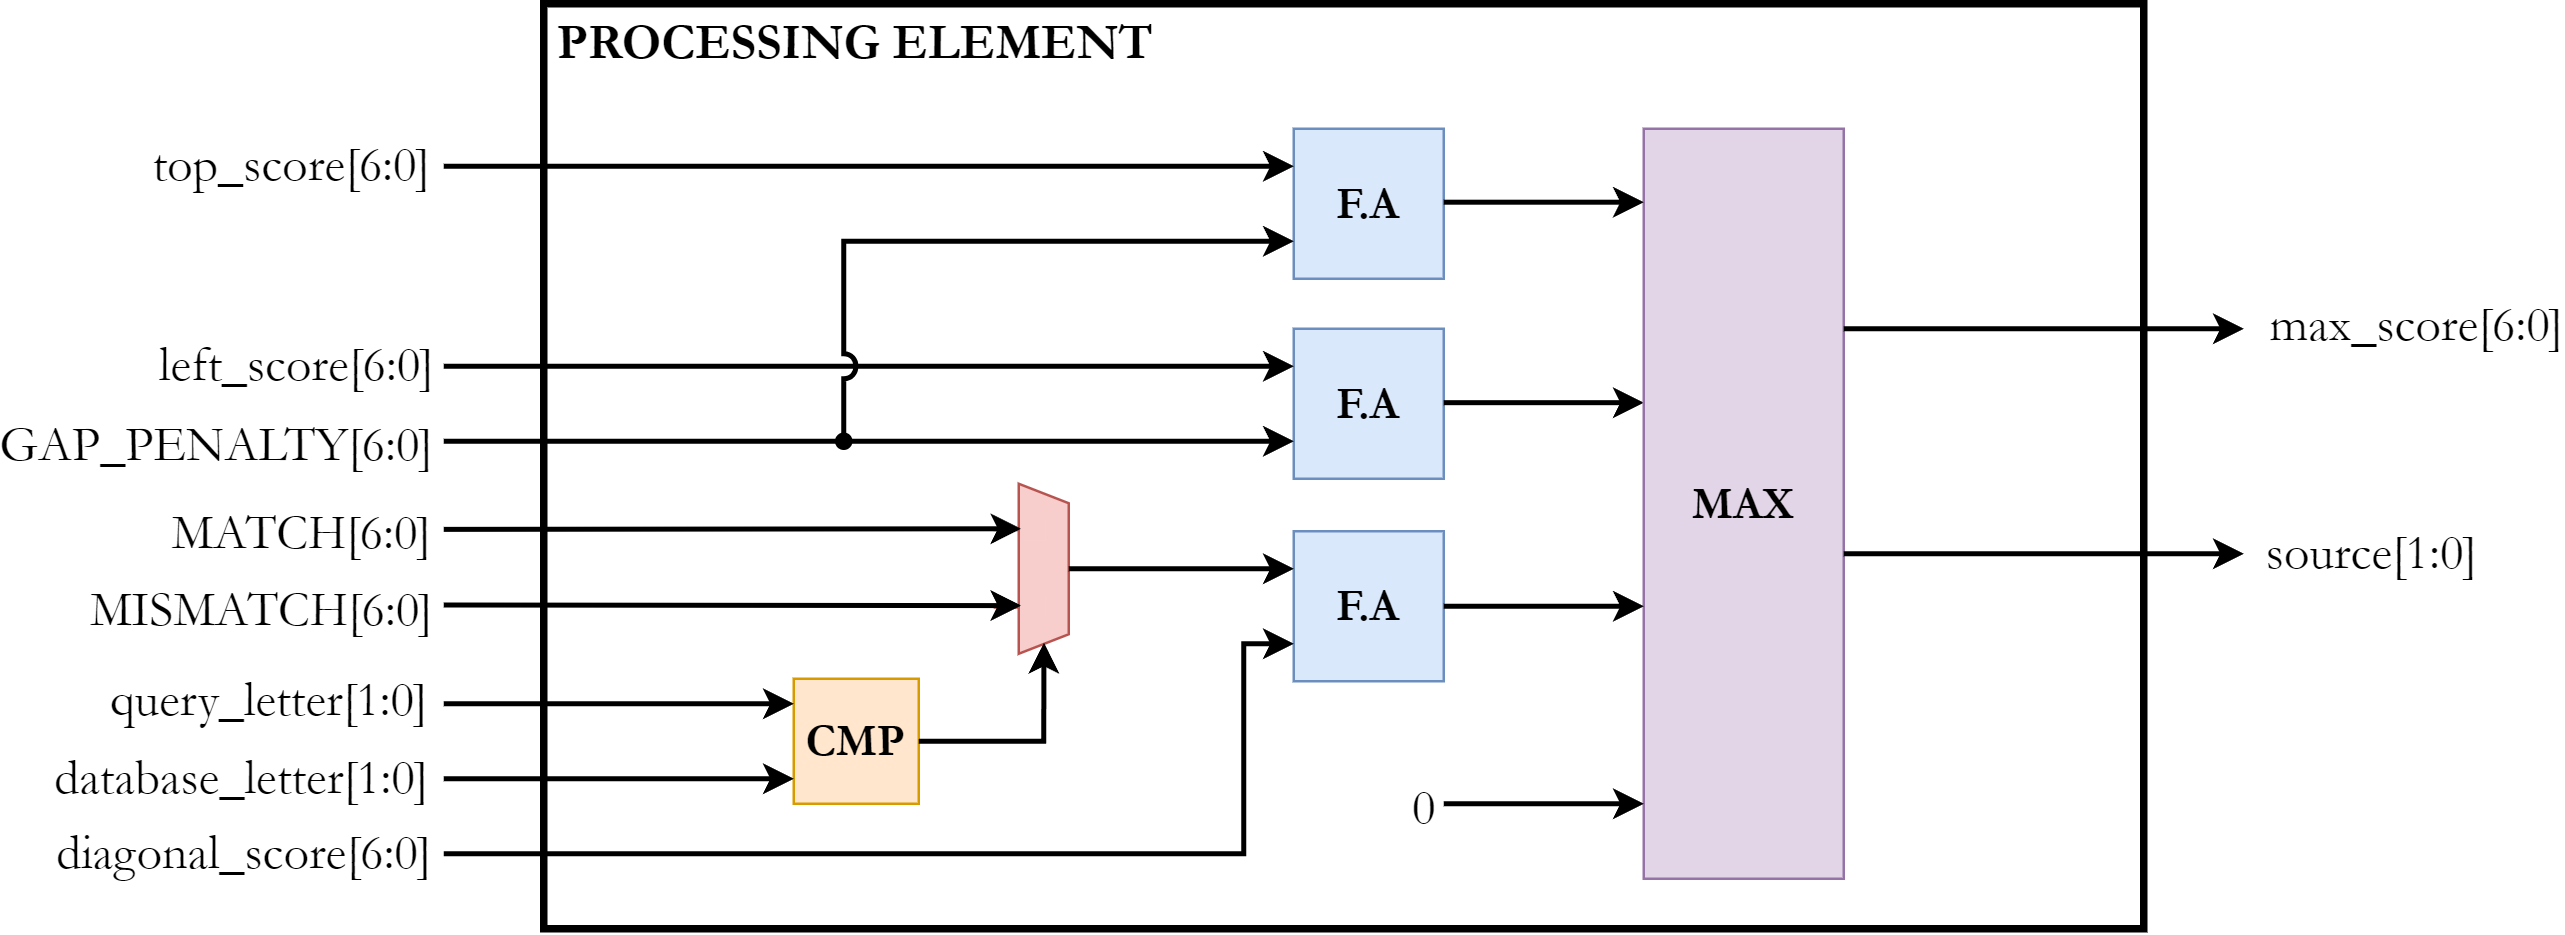

The diagram above was exported from draw.io. Its source (the exported page's mxGraphModel, read from the mxfile embedded in the PNG):
<mxGraphModel dx="3450" dy="1066" grid="1" gridSize="10" guides="1" tooltips="1" connect="1" arrows="1" fold="1" page="1" pageScale="1" pageWidth="827" pageHeight="1169" background="none" math="0" shadow="0">
  <root>
    <mxCell id="0" />
    <mxCell id="1" parent="0" />
    <mxCell id="tqpL2gPqmSqNJtcB_798-2" value="" style="rounded=0;whiteSpace=wrap;html=1;fillColor=none;strokeWidth=3;" parent="1" vertex="1">
      <mxGeometry x="120" y="90" width="640" height="370" as="geometry" />
    </mxCell>
    <mxCell id="D2dvpKDbSFUOL7VdiSz9-1" value="&lt;b style=&quot;font-size: 18px;&quot;&gt;&lt;font style=&quot;font-size: 18px;&quot;&gt;F.A&lt;/font&gt;&lt;/b&gt;" style="whiteSpace=wrap;html=1;aspect=fixed;fillColor=#dae8fc;strokeColor=#6c8ebf;fontSize=18;fontFamily=Garamond;" parent="1" vertex="1">
      <mxGeometry x="420" y="140" width="60" height="60" as="geometry" />
    </mxCell>
    <mxCell id="D2dvpKDbSFUOL7VdiSz9-2" value="&lt;b style=&quot;font-size: 18px;&quot;&gt;&lt;font style=&quot;font-size: 18px;&quot;&gt;F.A&lt;/font&gt;&lt;/b&gt;" style="whiteSpace=wrap;html=1;aspect=fixed;fillColor=#dae8fc;strokeColor=#6c8ebf;fontFamily=Garamond;fontSize=18;" parent="1" vertex="1">
      <mxGeometry x="420" y="220" width="60" height="60" as="geometry" />
    </mxCell>
    <mxCell id="D2dvpKDbSFUOL7VdiSz9-3" value="&lt;b style=&quot;font-size: 18px;&quot;&gt;&lt;font style=&quot;font-size: 18px;&quot;&gt;F.A&lt;/font&gt;&lt;/b&gt;" style="whiteSpace=wrap;html=1;aspect=fixed;fillColor=#dae8fc;strokeColor=#6c8ebf;fontSize=18;fontFamily=Garamond;" parent="1" vertex="1">
      <mxGeometry x="420" y="301" width="60" height="60" as="geometry" />
    </mxCell>
    <mxCell id="D2dvpKDbSFUOL7VdiSz9-4" value="" style="endArrow=classic;html=1;strokeWidth=2;endFill=1;entryX=0;entryY=0.25;entryDx=0;entryDy=0;" parent="1" target="D2dvpKDbSFUOL7VdiSz9-1" edge="1">
      <mxGeometry width="50" height="50" relative="1" as="geometry">
        <mxPoint x="80" y="155" as="sourcePoint" />
        <mxPoint x="440" y="180" as="targetPoint" />
      </mxGeometry>
    </mxCell>
    <mxCell id="D2dvpKDbSFUOL7VdiSz9-9" value="top_score[6:0]" style="edgeLabel;html=1;align=center;verticalAlign=middle;resizable=0;points=[];fontSize=20;fontFamily=Garamond;labelBackgroundColor=none;" parent="D2dvpKDbSFUOL7VdiSz9-4" vertex="1" connectable="0">
      <mxGeometry x="-0.5" y="3" relative="1" as="geometry">
        <mxPoint x="-148" y="1" as="offset" />
      </mxGeometry>
    </mxCell>
    <mxCell id="D2dvpKDbSFUOL7VdiSz9-14" value="" style="endArrow=classic;html=1;endFill=1;strokeWidth=2;" parent="1" edge="1">
      <mxGeometry width="50" height="50" relative="1" as="geometry">
        <mxPoint x="480" y="249.57" as="sourcePoint" />
        <mxPoint x="560" y="249.57" as="targetPoint" />
      </mxGeometry>
    </mxCell>
    <mxCell id="D2dvpKDbSFUOL7VdiSz9-15" value="&lt;b style=&quot;font-size: 18px;&quot;&gt;CMP&lt;/b&gt;" style="whiteSpace=wrap;html=1;aspect=fixed;fillColor=#ffe6cc;strokeColor=#d79b00;fontFamily=Garamond;fontSize=18;" parent="1" vertex="1">
      <mxGeometry x="220" y="360" width="50" height="50" as="geometry" />
    </mxCell>
    <mxCell id="D2dvpKDbSFUOL7VdiSz9-16" value="" style="endArrow=classic;html=1;strokeWidth=2;endFill=1;" parent="1" edge="1">
      <mxGeometry width="50" height="50" relative="1" as="geometry">
        <mxPoint x="80" y="370" as="sourcePoint" />
        <mxPoint x="220" y="370" as="targetPoint" />
      </mxGeometry>
    </mxCell>
    <mxCell id="D2dvpKDbSFUOL7VdiSz9-17" value="query_letter[1:0]" style="edgeLabel;html=1;align=center;verticalAlign=middle;resizable=0;points=[];fontFamily=Garamond;fontSize=20;labelBackgroundColor=none;" parent="D2dvpKDbSFUOL7VdiSz9-16" vertex="1" connectable="0">
      <mxGeometry x="-0.45" y="-1" relative="1" as="geometry">
        <mxPoint x="-109" y="-4" as="offset" />
      </mxGeometry>
    </mxCell>
    <mxCell id="D2dvpKDbSFUOL7VdiSz9-18" value="" style="endArrow=classic;html=1;strokeWidth=2;endFill=1;" parent="1" edge="1">
      <mxGeometry width="50" height="50" relative="1" as="geometry">
        <mxPoint x="80" y="400" as="sourcePoint" />
        <mxPoint x="220" y="400" as="targetPoint" />
      </mxGeometry>
    </mxCell>
    <mxCell id="D2dvpKDbSFUOL7VdiSz9-19" value="database_letter[1:0]" style="edgeLabel;html=1;align=center;verticalAlign=middle;resizable=0;points=[];fontSize=20;fontFamily=Garamond;labelBackgroundColor=none;" parent="D2dvpKDbSFUOL7VdiSz9-18" vertex="1" connectable="0">
      <mxGeometry x="-0.45" y="-1" relative="1" as="geometry">
        <mxPoint x="-120" y="-3" as="offset" />
      </mxGeometry>
    </mxCell>
    <mxCell id="D2dvpKDbSFUOL7VdiSz9-21" value="" style="shadow=0;dashed=0;align=center;html=1;strokeWidth=1;shape=mxgraph.electrical.abstract.mux2;fillColor=#f8cecc;strokeColor=#b85450;" parent="1" vertex="1">
      <mxGeometry x="300" y="282" width="40" height="78" as="geometry" />
    </mxCell>
    <mxCell id="D2dvpKDbSFUOL7VdiSz9-25" value="" style="endArrow=classic;html=1;strokeWidth=2;endFill=1;entryX=0;entryY=0.17727272727272728;entryDx=0;entryDy=3;entryPerimeter=0;" parent="1" edge="1">
      <mxGeometry width="50" height="50" relative="1" as="geometry">
        <mxPoint x="80" y="300.25" as="sourcePoint" />
        <mxPoint x="311" y="300" as="targetPoint" />
      </mxGeometry>
    </mxCell>
    <mxCell id="D2dvpKDbSFUOL7VdiSz9-28" value="MATCH[6:0]" style="edgeLabel;html=1;align=center;verticalAlign=middle;resizable=0;points=[];fontSize=20;fontFamily=Garamond;labelBackgroundColor=none;" parent="D2dvpKDbSFUOL7VdiSz9-25" vertex="1" connectable="0">
      <mxGeometry x="-0.6667" relative="1" as="geometry">
        <mxPoint x="-96" y="-1" as="offset" />
      </mxGeometry>
    </mxCell>
    <mxCell id="D2dvpKDbSFUOL7VdiSz9-26" value="" style="endArrow=classic;html=1;strokeWidth=2;endFill=1;entryX=0;entryY=0.5318181818181819;entryDx=0;entryDy=3;entryPerimeter=0;" parent="1" edge="1">
      <mxGeometry width="50" height="50" relative="1" as="geometry">
        <mxPoint x="80" y="330.5" as="sourcePoint" />
        <mxPoint x="311" y="330.75" as="targetPoint" />
      </mxGeometry>
    </mxCell>
    <mxCell id="D2dvpKDbSFUOL7VdiSz9-29" value="MISMATCH[6:0]" style="edgeLabel;html=1;align=center;verticalAlign=middle;resizable=0;points=[];fontSize=20;fontFamily=Garamond;labelBackgroundColor=none;" parent="D2dvpKDbSFUOL7VdiSz9-26" vertex="1" connectable="0">
      <mxGeometry x="-0.4667" y="2" relative="1" as="geometry">
        <mxPoint x="-137" y="2" as="offset" />
      </mxGeometry>
    </mxCell>
    <mxCell id="D2dvpKDbSFUOL7VdiSz9-34" value="" style="endArrow=classic;html=1;entryX=0;entryY=0.25;entryDx=0;entryDy=0;endFill=1;strokeWidth=2;" parent="1" target="D2dvpKDbSFUOL7VdiSz9-3" edge="1">
      <mxGeometry width="50" height="50" relative="1" as="geometry">
        <mxPoint x="330" y="316" as="sourcePoint" />
        <mxPoint x="360" y="230" as="targetPoint" />
      </mxGeometry>
    </mxCell>
    <mxCell id="D2dvpKDbSFUOL7VdiSz9-35" value="" style="endArrow=classic;html=1;rounded=0;entryX=0;entryY=0.75;entryDx=0;entryDy=0;strokeWidth=2;endFill=1;" parent="1" target="D2dvpKDbSFUOL7VdiSz9-3" edge="1">
      <mxGeometry width="50" height="50" relative="1" as="geometry">
        <mxPoint x="80" y="430" as="sourcePoint" />
        <mxPoint x="440" y="300" as="targetPoint" />
        <Array as="points">
          <mxPoint x="400" y="430" />
          <mxPoint x="400" y="346" />
        </Array>
      </mxGeometry>
    </mxCell>
    <mxCell id="D2dvpKDbSFUOL7VdiSz9-36" value="diagonal_score[6:0]" style="edgeLabel;html=1;align=center;verticalAlign=middle;resizable=0;points=[];fontSize=20;fontFamily=Garamond;labelBackgroundColor=none;" parent="D2dvpKDbSFUOL7VdiSz9-35" vertex="1" connectable="0">
      <mxGeometry x="-0.5" relative="1" as="geometry">
        <mxPoint x="-187" y="-2" as="offset" />
      </mxGeometry>
    </mxCell>
    <mxCell id="D2dvpKDbSFUOL7VdiSz9-40" value="&lt;font size=&quot;1&quot; style=&quot;&quot;&gt;&lt;b style=&quot;font-size: 18px;&quot;&gt;MAX&lt;/b&gt;&lt;/font&gt;" style="rounded=0;whiteSpace=wrap;html=1;fillColor=#e1d5e7;strokeColor=#9673a6;fontFamily=Garamond;" parent="1" vertex="1">
      <mxGeometry x="560" y="140" width="80" height="300" as="geometry" />
    </mxCell>
    <mxCell id="D2dvpKDbSFUOL7VdiSz9-41" value="" style="endArrow=classic;html=1;endFill=1;strokeWidth=2;" parent="1" edge="1">
      <mxGeometry width="50" height="50" relative="1" as="geometry">
        <mxPoint x="480" y="410" as="sourcePoint" />
        <mxPoint x="560" y="410" as="targetPoint" />
      </mxGeometry>
    </mxCell>
    <mxCell id="D2dvpKDbSFUOL7VdiSz9-42" value="0" style="edgeLabel;html=1;align=center;verticalAlign=middle;resizable=0;points=[];fontFamily=Garamond;fontSize=20;labelBackgroundColor=none;" parent="D2dvpKDbSFUOL7VdiSz9-41" vertex="1" connectable="0">
      <mxGeometry x="-0.45" y="1" relative="1" as="geometry">
        <mxPoint x="-32" y="1" as="offset" />
      </mxGeometry>
    </mxCell>
    <mxCell id="D2dvpKDbSFUOL7VdiSz9-44" value="" style="endArrow=classic;html=1;exitX=1;exitY=0.5;exitDx=0;exitDy=0;endFill=1;strokeWidth=2;" parent="1" source="D2dvpKDbSFUOL7VdiSz9-3" edge="1">
      <mxGeometry width="50" height="50" relative="1" as="geometry">
        <mxPoint x="480" y="289.5" as="sourcePoint" />
        <mxPoint x="560" y="331" as="targetPoint" />
      </mxGeometry>
    </mxCell>
    <mxCell id="D2dvpKDbSFUOL7VdiSz9-45" value="" style="endArrow=classic;html=1;strokeWidth=2;endFill=1;" parent="1" edge="1">
      <mxGeometry width="50" height="50" relative="1" as="geometry">
        <mxPoint x="640" y="220" as="sourcePoint" />
        <mxPoint x="800" y="220" as="targetPoint" />
      </mxGeometry>
    </mxCell>
    <mxCell id="D2dvpKDbSFUOL7VdiSz9-47" value="max_score[6:0]" style="edgeLabel;html=1;align=center;verticalAlign=middle;resizable=0;points=[];fontSize=20;fontFamily=Garamond;labelBackgroundColor=none;" parent="D2dvpKDbSFUOL7VdiSz9-45" vertex="1" connectable="0">
      <mxGeometry x="0.56" y="1" relative="1" as="geometry">
        <mxPoint x="102" y="-2" as="offset" />
      </mxGeometry>
    </mxCell>
    <mxCell id="D2dvpKDbSFUOL7VdiSz9-46" value="" style="endArrow=classic;html=1;strokeWidth=2;endFill=1;" parent="1" edge="1">
      <mxGeometry width="50" height="50" relative="1" as="geometry">
        <mxPoint x="640" y="310" as="sourcePoint" />
        <mxPoint x="800" y="310" as="targetPoint" />
      </mxGeometry>
    </mxCell>
    <mxCell id="D2dvpKDbSFUOL7VdiSz9-48" value="source[1:0]" style="edgeLabel;html=1;align=center;verticalAlign=middle;resizable=0;points=[];fontSize=20;fontFamily=Garamond;labelBackgroundColor=none;" parent="D2dvpKDbSFUOL7VdiSz9-46" vertex="1" connectable="0">
      <mxGeometry x="0.48" relative="1" as="geometry">
        <mxPoint x="92" y="-2" as="offset" />
      </mxGeometry>
    </mxCell>
    <mxCell id="D2dvpKDbSFUOL7VdiSz9-50" value="PROCESSING ELEMENT" style="text;html=1;strokeColor=none;fillColor=none;align=center;verticalAlign=middle;whiteSpace=wrap;rounded=0;fontStyle=1;fontFamily=Garamond;fontSize=20;" parent="1" vertex="1">
      <mxGeometry x="120" y="95" width="250" height="20" as="geometry" />
    </mxCell>
    <mxCell id="D2dvpKDbSFUOL7VdiSz9-7" value="" style="endArrow=classic;html=1;strokeWidth=2;endFill=1;entryX=0;entryY=0.25;entryDx=0;entryDy=0;" parent="1" target="D2dvpKDbSFUOL7VdiSz9-2" edge="1">
      <mxGeometry width="50" height="50" relative="1" as="geometry">
        <mxPoint x="80" y="235" as="sourcePoint" />
        <mxPoint x="400" y="230" as="targetPoint" />
      </mxGeometry>
    </mxCell>
    <mxCell id="D2dvpKDbSFUOL7VdiSz9-11" value="left_score[6:0]" style="edgeLabel;html=1;align=center;verticalAlign=middle;resizable=0;points=[];fontSize=20;fontFamily=Garamond;labelBackgroundColor=none;" parent="D2dvpKDbSFUOL7VdiSz9-7" vertex="1" connectable="0">
      <mxGeometry x="-0.45" y="-1" relative="1" as="geometry">
        <mxPoint x="-155" y="-3" as="offset" />
      </mxGeometry>
    </mxCell>
    <mxCell id="4XgderuqPooTEm-Jr0-x-2" value="" style="endArrow=classic;html=1;rounded=0;entryX=0;entryY=0.75;entryDx=0;entryDy=0;jumpStyle=arc;jumpSize=8;strokeWidth=2;endFill=1;startArrow=oval;startFill=1;startSize=5;" parent="1" target="D2dvpKDbSFUOL7VdiSz9-1" edge="1">
      <mxGeometry width="50" height="50" relative="1" as="geometry">
        <mxPoint x="240" y="265" as="sourcePoint" />
        <mxPoint x="420" y="300" as="targetPoint" />
        <Array as="points">
          <mxPoint x="240" y="185" />
        </Array>
      </mxGeometry>
    </mxCell>
    <mxCell id="Nwzs-xhMRTi-Fv_nbl-w-3" value="" style="endArrow=classic;html=1;strokeWidth=2;endFill=1;entryX=0;entryY=0.75;entryDx=0;entryDy=0;" parent="1" target="D2dvpKDbSFUOL7VdiSz9-2" edge="1">
      <mxGeometry width="50" height="50" relative="1" as="geometry">
        <mxPoint x="80" y="265" as="sourcePoint" />
        <mxPoint x="440" y="250" as="targetPoint" />
      </mxGeometry>
    </mxCell>
    <mxCell id="Nwzs-xhMRTi-Fv_nbl-w-4" value="GAP_PENALTY[6:0]" style="edgeLabel;html=1;align=center;verticalAlign=middle;resizable=0;points=[];fontSize=20;fontFamily=Garamond;labelBackgroundColor=none;" parent="Nwzs-xhMRTi-Fv_nbl-w-3" vertex="1" connectable="0">
      <mxGeometry x="-0.45" y="-1" relative="1" as="geometry">
        <mxPoint x="-187" y="-1" as="offset" />
      </mxGeometry>
    </mxCell>
    <mxCell id="Nwzs-xhMRTi-Fv_nbl-w-9" value="" style="rounded=0;whiteSpace=wrap;html=1;strokeColor=none;labelBackgroundColor=#FFFFFF;fillColor=#f8cecc;" parent="1" vertex="1">
      <mxGeometry x="310.71" y="327" width="10" height="8" as="geometry" />
    </mxCell>
    <mxCell id="Nwzs-xhMRTi-Fv_nbl-w-10" value="" style="rounded=0;whiteSpace=wrap;html=1;strokeColor=none;labelBackgroundColor=#FFFFFF;fillColor=#f8cecc;" parent="1" vertex="1">
      <mxGeometry x="310.71" y="296.79" width="10" height="8" as="geometry" />
    </mxCell>
    <mxCell id="Nwzs-xhMRTi-Fv_nbl-w-6" value="" style="rounded=0;whiteSpace=wrap;html=1;strokeColor=none;labelBackgroundColor=#FFFFFF;" parent="1" vertex="1">
      <mxGeometry x="320.71" y="353" width="10" height="8" as="geometry" />
    </mxCell>
    <mxCell id="Nwzs-xhMRTi-Fv_nbl-w-5" value="" style="endArrow=classic;html=1;rounded=0;entryX=0.502;entryY=0.815;entryDx=0;entryDy=0;entryPerimeter=0;exitX=1;exitY=0.5;exitDx=0;exitDy=0;endFill=1;strokeWidth=2;" parent="1" source="D2dvpKDbSFUOL7VdiSz9-15" target="D2dvpKDbSFUOL7VdiSz9-21" edge="1">
      <mxGeometry width="50" height="50" relative="1" as="geometry">
        <mxPoint x="380" y="410" as="sourcePoint" />
        <mxPoint x="430" y="360" as="targetPoint" />
        <Array as="points">
          <mxPoint x="320" y="385" />
        </Array>
      </mxGeometry>
    </mxCell>
    <mxCell id="Nwzs-xhMRTi-Fv_nbl-w-15" value="" style="endArrow=classic;html=1;endFill=1;strokeWidth=2;" parent="1" edge="1">
      <mxGeometry width="50" height="50" relative="1" as="geometry">
        <mxPoint x="480" y="169.38" as="sourcePoint" />
        <mxPoint x="560" y="169.38" as="targetPoint" />
      </mxGeometry>
    </mxCell>
  </root>
</mxGraphModel>